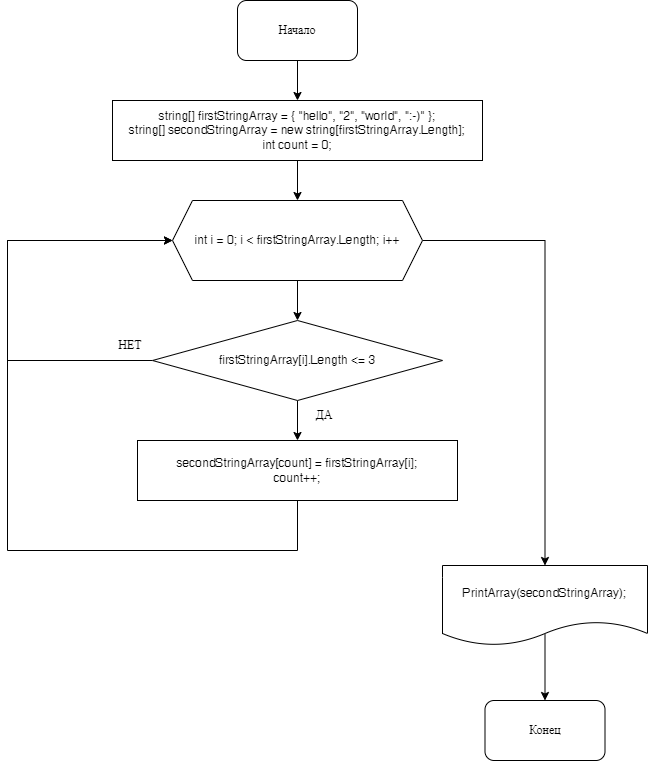

The diagram above was exported from draw.io. Its source (the exported page's mxGraphModel, read from the mxfile embedded in the PNG):
<mxGraphModel dx="1248" dy="677" grid="1" gridSize="10" guides="1" tooltips="1" connect="1" arrows="1" fold="1" page="1" pageScale="1" pageWidth="827" pageHeight="1169" math="0" shadow="0">
  <root>
    <mxCell id="0" />
    <mxCell id="1" parent="0" />
    <mxCell id="S6CrC6G7GNxtGBbFAYUs-4" value="" style="edgeStyle=orthogonalEdgeStyle;rounded=0;orthogonalLoop=1;jettySize=auto;html=1;" edge="1" parent="1" source="S6CrC6G7GNxtGBbFAYUs-1" target="S6CrC6G7GNxtGBbFAYUs-2">
      <mxGeometry relative="1" as="geometry" />
    </mxCell>
    <mxCell id="S6CrC6G7GNxtGBbFAYUs-1" value="Начало" style="rounded=1;whiteSpace=wrap;html=1;" vertex="1" parent="1">
      <mxGeometry x="330" y="20" width="120" height="60" as="geometry" />
    </mxCell>
    <mxCell id="S6CrC6G7GNxtGBbFAYUs-6" value="" style="edgeStyle=orthogonalEdgeStyle;rounded=0;orthogonalLoop=1;jettySize=auto;html=1;" edge="1" parent="1" source="S6CrC6G7GNxtGBbFAYUs-2" target="S6CrC6G7GNxtGBbFAYUs-5">
      <mxGeometry relative="1" as="geometry" />
    </mxCell>
    <mxCell id="S6CrC6G7GNxtGBbFAYUs-2" value="&lt;div&gt;string[] firstStringArray = { &quot;hello&quot;, &quot;2&quot;, &quot;world&quot;, &quot;:-)&quot; };&lt;/div&gt;&lt;div&gt;string[] secondStringArray = new string[firstStringArray.Length];&lt;/div&gt;&lt;div&gt;int count = 0;&lt;br&gt;&lt;/div&gt;" style="rounded=0;whiteSpace=wrap;html=1;" vertex="1" parent="1">
      <mxGeometry x="205" y="120" width="370" height="60" as="geometry" />
    </mxCell>
    <mxCell id="S6CrC6G7GNxtGBbFAYUs-8" value="" style="edgeStyle=orthogonalEdgeStyle;rounded=0;orthogonalLoop=1;jettySize=auto;html=1;" edge="1" parent="1" source="S6CrC6G7GNxtGBbFAYUs-5" target="S6CrC6G7GNxtGBbFAYUs-7">
      <mxGeometry relative="1" as="geometry" />
    </mxCell>
    <mxCell id="S6CrC6G7GNxtGBbFAYUs-19" style="edgeStyle=orthogonalEdgeStyle;rounded=0;orthogonalLoop=1;jettySize=auto;html=1;" edge="1" parent="1" source="S6CrC6G7GNxtGBbFAYUs-5" target="S6CrC6G7GNxtGBbFAYUs-15">
      <mxGeometry relative="1" as="geometry" />
    </mxCell>
    <mxCell id="S6CrC6G7GNxtGBbFAYUs-5" value="int i = 0; i &amp;lt; firstStringArray.Length; i++" style="shape=hexagon;perimeter=hexagonPerimeter2;whiteSpace=wrap;html=1;fixedSize=1;" vertex="1" parent="1">
      <mxGeometry x="265" y="220" width="250" height="80" as="geometry" />
    </mxCell>
    <mxCell id="S6CrC6G7GNxtGBbFAYUs-11" value="" style="edgeStyle=orthogonalEdgeStyle;rounded=0;orthogonalLoop=1;jettySize=auto;html=1;" edge="1" parent="1" source="S6CrC6G7GNxtGBbFAYUs-7" target="S6CrC6G7GNxtGBbFAYUs-10">
      <mxGeometry relative="1" as="geometry" />
    </mxCell>
    <mxCell id="S6CrC6G7GNxtGBbFAYUs-13" style="edgeStyle=orthogonalEdgeStyle;rounded=0;orthogonalLoop=1;jettySize=auto;html=1;entryX=0;entryY=0.5;entryDx=0;entryDy=0;" edge="1" parent="1" source="S6CrC6G7GNxtGBbFAYUs-7" target="S6CrC6G7GNxtGBbFAYUs-5">
      <mxGeometry relative="1" as="geometry">
        <Array as="points">
          <mxPoint x="100" y="380" />
          <mxPoint x="100" y="260" />
        </Array>
      </mxGeometry>
    </mxCell>
    <mxCell id="S6CrC6G7GNxtGBbFAYUs-7" value="firstStringArray[i].Length &amp;lt;= 3" style="rhombus;whiteSpace=wrap;html=1;" vertex="1" parent="1">
      <mxGeometry x="245" y="340" width="290" height="80" as="geometry" />
    </mxCell>
    <mxCell id="S6CrC6G7GNxtGBbFAYUs-9" value="ДА" style="text;html=1;strokeColor=none;fillColor=none;align=center;verticalAlign=middle;whiteSpace=wrap;rounded=0;" vertex="1" parent="1">
      <mxGeometry x="384" y="420" width="66" height="30" as="geometry" />
    </mxCell>
    <mxCell id="S6CrC6G7GNxtGBbFAYUs-12" style="edgeStyle=orthogonalEdgeStyle;rounded=0;orthogonalLoop=1;jettySize=auto;html=1;entryX=0;entryY=0.5;entryDx=0;entryDy=0;" edge="1" parent="1" source="S6CrC6G7GNxtGBbFAYUs-10" target="S6CrC6G7GNxtGBbFAYUs-5">
      <mxGeometry relative="1" as="geometry">
        <Array as="points">
          <mxPoint x="390" y="570" />
          <mxPoint x="100" y="570" />
          <mxPoint x="100" y="260" />
        </Array>
      </mxGeometry>
    </mxCell>
    <mxCell id="S6CrC6G7GNxtGBbFAYUs-10" value="&lt;div&gt;secondStringArray[count] = firstStringArray[i];&lt;/div&gt;&lt;div&gt;count++;&lt;/div&gt;" style="rounded=0;whiteSpace=wrap;html=1;" vertex="1" parent="1">
      <mxGeometry x="230" y="460" width="320" height="60" as="geometry" />
    </mxCell>
    <mxCell id="S6CrC6G7GNxtGBbFAYUs-14" value="НЕТ" style="text;html=1;strokeColor=none;fillColor=none;align=center;verticalAlign=middle;whiteSpace=wrap;rounded=0;" vertex="1" parent="1">
      <mxGeometry x="190" y="350" width="66" height="30" as="geometry" />
    </mxCell>
    <mxCell id="S6CrC6G7GNxtGBbFAYUs-24" value="" style="edgeStyle=orthogonalEdgeStyle;rounded=0;orthogonalLoop=1;jettySize=auto;html=1;exitX=0.5;exitY=0.863;exitDx=0;exitDy=0;exitPerimeter=0;" edge="1" parent="1" source="S6CrC6G7GNxtGBbFAYUs-15" target="S6CrC6G7GNxtGBbFAYUs-20">
      <mxGeometry relative="1" as="geometry" />
    </mxCell>
    <mxCell id="S6CrC6G7GNxtGBbFAYUs-15" value="PrintArray(secondStringArray);" style="shape=document;whiteSpace=wrap;html=1;boundedLbl=1;" vertex="1" parent="1">
      <mxGeometry x="535" y="585" width="205" height="80" as="geometry" />
    </mxCell>
    <mxCell id="S6CrC6G7GNxtGBbFAYUs-20" value="Конец" style="rounded=1;whiteSpace=wrap;html=1;" vertex="1" parent="1">
      <mxGeometry x="577.5" y="720" width="120" height="60" as="geometry" />
    </mxCell>
  </root>
</mxGraphModel>